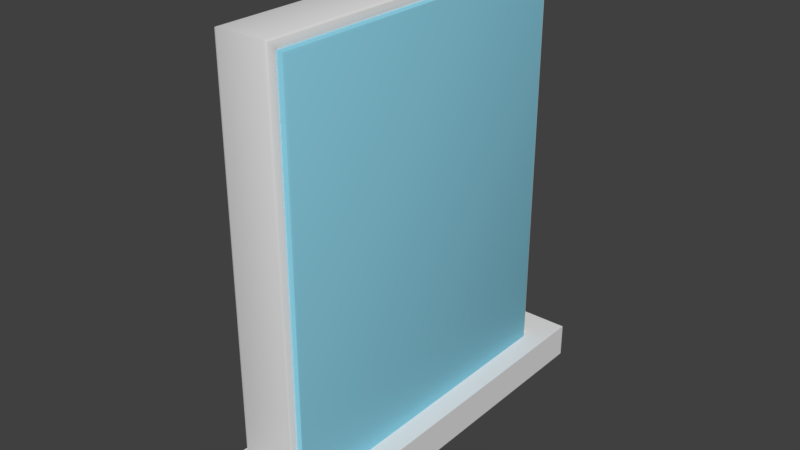 # Source: door.blend  (saved by Blender 2.79.0; exported with 4.5.12 LTS)
import bpy
from mathutils import Matrix  # noqa: F401  (used for matrix-valued properties, if any)

bpy.ops.wm.read_factory_settings(use_empty=True)
scene = bpy.context.scene
scene.name = 'Scene'

# ---- collections
col_collection_1 = bpy.data.collections.new('Collection 1'); scene.collection.children.link(col_collection_1)

# ---- materials (node trees are filled in below, after node groups)
mat_material = bpy.data.materials.new('Material')
mat_material.alpha_threshold = 0.0
mat_material.use_transparent_shadow = False
mat_material.diffuse_color = (0.2712, 0.6466, 0.8, 1.0)
mat_material.roughness = 0.5
mat_material.line_color = (0.0, 0.0, 0.0, 1.0)
mat_material_001 = bpy.data.materials.new('Material.001')
mat_material_001.alpha_threshold = 0.0
mat_material_001.use_transparent_shadow = False
mat_material_001.roughness = 0.5

# ---- material node trees

# ---- world
world_world = bpy.data.worlds.new('World'); scene.world = world_world
world_world.color = (0.05088, 0.05088, 0.05088)
world_world.use_sun_shadow = False
world_world.sun_shadow_jitter_overblur = 0.0
world_world.cycles.sampling_method = 'MANUAL'

# ---- meshes
me_cube_001 = bpy.data.meshes.new('Cube.001')
me_cube_001.from_pydata([(-0.2483, -0.9404, -1.0), (-0.2483, -0.9404, -0.8437), (-0.2483, 0.9404, -1.0), (-0.2483, 0.9404, -0.8437), (0.2483, -0.9404, -1.0), (0.2483, -0.9404, -0.8437), (0.2483, 0.9404, -1.0), (0.2483, 0.9404, -0.8437)], [], [(0, 1, 3, 2), (2, 3, 7, 6), (6, 7, 5, 4), (4, 5, 1, 0), (2, 6, 4, 0), (7, 3, 1, 5)])
me_cube_001.use_remesh_preserve_volume = False
me_cube_001.use_remesh_preserve_attributes = False
me_cube_001.use_mirror_vertex_groups = False
me_cube_001.update()
me_cube = bpy.data.meshes.new('Cube')
me_cube.from_pydata([(0.1256, 0.9587, -0.9587), (0.1256, -0.5591, -0.9587), (0.1256, 0.9587, 0.9587), (0.1256, -0.5591, 0.9587), (-0.1256, -0.5591, -0.9587), (-0.1256, 0.9587, -0.9587), (-0.1256, -0.5591, 0.9587), (-0.1256, 0.9587, 0.9587), (0.1356, 0.9587, -0.9587), (0.1504, 0.9438, -0.9438), (0.1461, 0.9543, -0.9543), (0.1504, -0.5442, -0.9438), (0.1356, -0.5591, -0.9587), (0.1461, -0.5547, -0.9543), (0.1356, 0.9587, 0.9587), (0.1504, 0.9438, 0.9438), (0.1461, 0.9543, 0.9543), (0.1504, -0.5442, 0.9438), (0.1356, -0.5591, 0.9587), (0.1461, -0.5547, 0.9543), (-0.1356, -0.5591, -0.9587), (-0.1504, -0.5442, -0.9438), (-0.1461, -0.5547, -0.9543), (-0.1504, 0.9438, -0.9438), (-0.1356, 0.9587, -0.9587), (-0.1461, 0.9543, -0.9543), (-0.1356, -0.5591, 0.9587), (-0.1504, -0.5442, 0.9438), (-0.1461, -0.5547, 0.9543), (-0.1504, 0.9438, 0.9438), (-0.1356, 0.9587, 0.9587), (-0.1461, 0.9543, 0.9543), (0.1082, 1.0, -0.9797), (0.1284, 0.9797, -0.9999), (0.1225, 0.9941, -0.994), (0.1082, -0.6004, -0.9797), (0.127, -0.5801, -1.0), (0.1221, -0.5945, -0.9941), (-0.1082, -0.6004, -0.9797), (-0.1284, -0.5801, -0.9999), (-0.1225, -0.5945, -0.994), (-0.1082, 1.0, -0.9797), (-0.127, 0.9798, -1.0), (-0.1221, 0.9941, -0.9941), (0.1082, 1.0, 1.0), (0.127, 0.9798, 0.9798), (0.1221, 0.9941, 0.9941), (0.127, -0.5802, 0.9798), (0.1082, -0.6004, 1.0), (0.1221, -0.5945, 0.9941), (-0.1082, -0.6004, 1.0), (-0.127, -0.5801, 0.9798), (-0.1221, -0.5945, 0.9941), (-0.127, 0.9798, 0.9798), (-0.1082, 1.0, 1.0), (-0.1221, 0.9941, 0.9941)], [], [(44, 32, 41, 54), (51, 53, 7, 6), (44, 54, 50, 48), (47, 36, 1, 3), (39, 51, 6, 4), (33, 45, 2, 0), (2, 3, 18, 14), (7, 5, 24, 30), (53, 42, 5, 7), (42, 39, 4, 5), (35, 48, 50, 38), (33, 36, 39, 42), (45, 47, 3, 2), (0, 2, 14, 8), (4, 6, 26, 20), (9, 15, 17, 11), (6, 7, 30, 26), (21, 27, 29, 23), (3, 1, 12, 18), (5, 4, 20, 24), (9, 11, 13, 10), (10, 13, 12, 8), (8, 14, 16, 10), (10, 16, 15, 9), (11, 17, 19, 13), (13, 19, 18, 12), (21, 23, 25, 22), (22, 25, 24, 20), (20, 26, 28, 22), (22, 28, 27, 21), (23, 29, 31, 25), (25, 31, 30, 24), (14, 18, 19, 16), (16, 19, 17, 15), (26, 30, 31, 28), (28, 31, 29, 27), (1, 0, 8, 12), (33, 42, 43, 34), (34, 43, 41, 32), (32, 44, 46, 34), (34, 46, 45, 33), (35, 38, 40, 37), (37, 40, 39, 36), (36, 47, 49, 37), (37, 49, 48, 35), (38, 50, 52, 40), (40, 52, 51, 39), (42, 53, 55, 43), (43, 55, 54, 41), (44, 48, 49, 46), (46, 49, 47, 45), (50, 54, 55, 52), (52, 55, 53, 51), (36, 33, 0, 1)])
me_cube.polygons.foreach_set('use_smooth', [True] * 54)
me_cube.polygons.foreach_set('material_index', [1, 1, 1, 1, 1, 1, 0, 0, 1, 1, 1, 1, 1, 0, 0, 0, 0, 0, 0, 0, 0, 0, 0, 0, 0, 0, 0, 0, 0, 0, 0, 0, 0, 0, 0, 0, 0, 1, 1, 1, 1, 1, 1, 1, 1, 1, 1, 1, 1, 1, 1, 1, 1, 1])
me_cube.materials.append(mat_material)
me_cube.materials.append(mat_material_001)
me_cube.use_remesh_preserve_volume = False
me_cube.use_remesh_preserve_attributes = False
me_cube.use_mirror_vertex_groups = False
me_cube.update()

# ---- objects
ob_cube_001 = bpy.data.objects.new('Cube.001', me_cube_001)
ob_cube = bpy.data.objects.new('Cube', me_cube)

# ---- transforms, parenting, visibility, modifiers, constraints
ob_cube_001.location = (0.0, 0.1998, 0.0)
ob_cube_001.lineart.crease_threshold = 0.0
ob_cube.location = (0.0, 0.0, 0.0)
ob_cube.lock_rotations_4d = False
ob_cube.empty_display_type = 'ARROWS'
ob_cube.lineart.crease_threshold = 0.0
_m = ob_cube.modifiers.new('EdgeSplit', 'EDGE_SPLIT')
_m.split_angle = 0.7645

# ---- collection membership
col_collection_1.objects.link(ob_cube_001)
col_collection_1.objects.link(ob_cube)

# ---- scene / render settings (as saved in the file)
scene.frame_start = 1; scene.frame_end = 250; scene.frame_set(1)
scene.render.engine = 'BLENDER_EEVEE_NEXT'
scene.render.resolution_percentage = 50
scene.render.dither_intensity = 0.0
scene.cycles.use_denoising = False
scene.cycles.samples = 128
scene.cycles.sampling_pattern = 'TABULATED_SOBOL'
scene.cycles.use_adaptive_sampling = False
scene.cycles.use_light_tree = False
scene.cycles.blur_glossy = 0.0
scene.cycles.sample_clamp_indirect = 0.0
scene.view_settings.view_transform = 'Standard'
bpy.context.view_layer.update()

# ---- added for rendering (the .blend has no active camera and no usable light): camera, sun
cam_auto = bpy.data.cameras.new('AutoCamera')
cam_auto.lens = 50.0
cam_auto.sensor_width = 36.0
cam_auto.clip_end = 1000.0
ob_auto_camera = bpy.data.objects.new('AutoCamera', cam_auto)
scene.collection.objects.link(ob_auto_camera)
ob_auto_camera.location = (2.58139, -2.89786, 2.06511)
ob_auto_camera.rotation_euler = (1.09748, -7.21219e-08, 0.694738)
scene.camera = ob_auto_camera
light_auto_sun = bpy.data.lights.new('AutoSun', 'SUN')
light_auto_sun.energy = 3.0
light_auto_sun.angle = 0.0523599
ob_auto_sun = bpy.data.objects.new('AutoSun', light_auto_sun)
scene.collection.objects.link(ob_auto_sun)
ob_auto_sun.rotation_euler = (0.872665, 0.174533, 0.523599)
bpy.context.view_layer.update()
